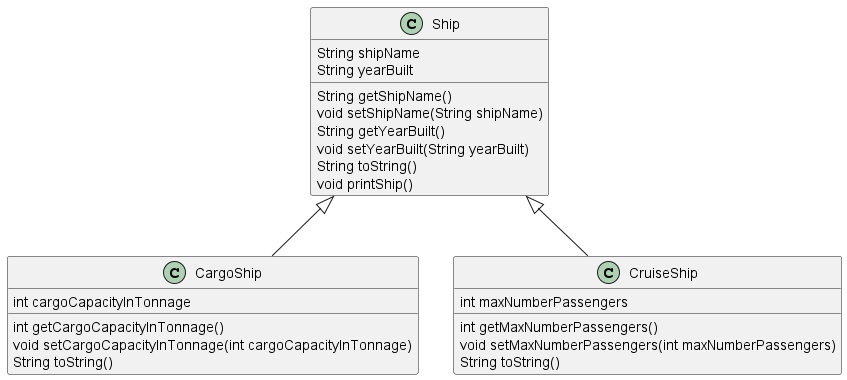

The diagram above was rendered by PlantUML. Its source (embedded in the PNG):
@startuml
class Ship {
  String shipName
  String yearBuilt
  String getShipName()
  void setShipName(String shipName)
  String getYearBuilt()
  void setYearBuilt(String yearBuilt)
  String toString()
  void printShip()
}

class CargoShip extends Ship {
  int cargoCapacityInTonnage
  int getCargoCapacityInTonnage()
  void setCargoCapacityInTonnage(int cargoCapacityInTonnage)
  String toString()
}

class CruiseShip extends Ship {
  int maxNumberPassengers
  int getMaxNumberPassengers()
  void setMaxNumberPassengers(int maxNumberPassengers)
  String toString()
}
@enduml